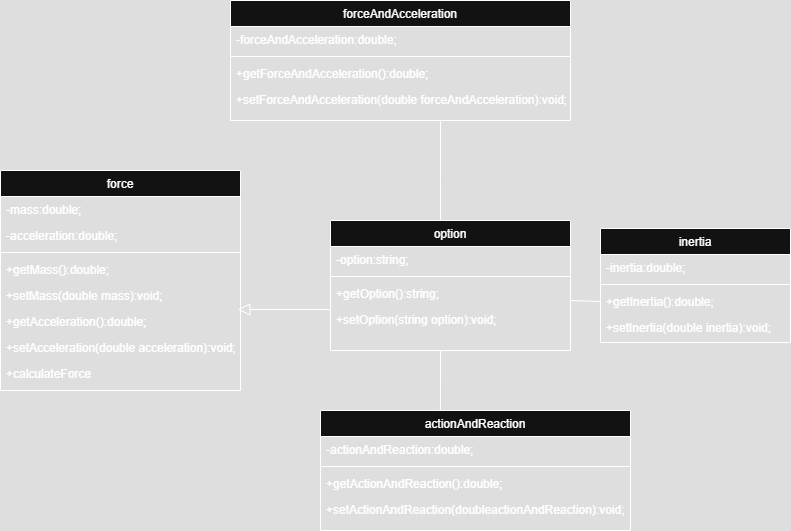

The diagram above was exported from draw.io. Its source (the exported page's mxGraphModel, read from the mxfile embedded in the PNG):
<mxGraphModel dx="874" dy="511" grid="1" gridSize="10" guides="1" tooltips="1" connect="1" arrows="1" fold="1" page="1" pageScale="1" pageWidth="827" pageHeight="1169" math="0" shadow="0">
  <root>
    <mxCell id="0" />
    <mxCell id="1" parent="0" />
    <mxCell id="uOFAJjLqvfQqRzstF-uf-18" value="inertia" style="swimlane;fontStyle=0;align=center;verticalAlign=top;childLayout=stackLayout;horizontal=1;startSize=26;horizontalStack=0;resizeParent=1;resizeLast=0;collapsible=1;marginBottom=0;rounded=0;shadow=0;strokeWidth=1;" parent="1" vertex="1">
      <mxGeometry x="620" y="838" width="190" height="114" as="geometry">
        <mxRectangle x="130" y="380" width="160" height="26" as="alternateBounds" />
      </mxGeometry>
    </mxCell>
    <mxCell id="uOFAJjLqvfQqRzstF-uf-19" value="-inertia:double;" style="text;align=left;verticalAlign=top;spacingLeft=4;spacingRight=4;overflow=hidden;rotatable=0;points=[[0,0.5],[1,0.5]];portConstraint=eastwest;rounded=0;shadow=0;html=0;" parent="uOFAJjLqvfQqRzstF-uf-18" vertex="1">
      <mxGeometry y="26" width="190" height="26" as="geometry" />
    </mxCell>
    <mxCell id="uOFAJjLqvfQqRzstF-uf-20" value="" style="line;html=1;strokeWidth=1;align=left;verticalAlign=middle;spacingTop=-1;spacingLeft=3;spacingRight=3;rotatable=0;labelPosition=right;points=[];portConstraint=eastwest;" parent="uOFAJjLqvfQqRzstF-uf-18" vertex="1">
      <mxGeometry y="52" width="190" height="8" as="geometry" />
    </mxCell>
    <mxCell id="uOFAJjLqvfQqRzstF-uf-21" value="+getInertia():double;" style="text;align=left;verticalAlign=top;spacingLeft=4;spacingRight=4;overflow=hidden;rotatable=0;points=[[0,0.5],[1,0.5]];portConstraint=eastwest;rounded=0;shadow=0;html=0;" parent="uOFAJjLqvfQqRzstF-uf-18" vertex="1">
      <mxGeometry y="60" width="190" height="26" as="geometry" />
    </mxCell>
    <mxCell id="uOFAJjLqvfQqRzstF-uf-22" value="+setInertia(double inertia):void;" style="text;align=left;verticalAlign=top;spacingLeft=4;spacingRight=4;overflow=hidden;rotatable=0;points=[[0,0.5],[1,0.5]];portConstraint=eastwest;rounded=0;shadow=0;html=0;" parent="uOFAJjLqvfQqRzstF-uf-18" vertex="1">
      <mxGeometry y="86" width="190" height="26" as="geometry" />
    </mxCell>
    <mxCell id="Omp7MMQ5awzNM3kw--7R-1" value="force" style="swimlane;fontStyle=0;align=center;verticalAlign=top;childLayout=stackLayout;horizontal=1;startSize=26;horizontalStack=0;resizeParent=1;resizeLast=0;collapsible=1;marginBottom=0;rounded=0;shadow=0;strokeWidth=1;" parent="1" vertex="1">
      <mxGeometry x="20" y="780" width="240" height="220" as="geometry">
        <mxRectangle x="130" y="380" width="160" height="26" as="alternateBounds" />
      </mxGeometry>
    </mxCell>
    <mxCell id="Omp7MMQ5awzNM3kw--7R-3" value="-mass:double;" style="text;align=left;verticalAlign=top;spacingLeft=4;spacingRight=4;overflow=hidden;rotatable=0;points=[[0,0.5],[1,0.5]];portConstraint=eastwest;rounded=0;shadow=0;html=0;" parent="Omp7MMQ5awzNM3kw--7R-1" vertex="1">
      <mxGeometry y="26" width="240" height="26" as="geometry" />
    </mxCell>
    <mxCell id="Omp7MMQ5awzNM3kw--7R-4" value="-acceleration:double;" style="text;align=left;verticalAlign=top;spacingLeft=4;spacingRight=4;overflow=hidden;rotatable=0;points=[[0,0.5],[1,0.5]];portConstraint=eastwest;rounded=0;shadow=0;html=0;" parent="Omp7MMQ5awzNM3kw--7R-1" vertex="1">
      <mxGeometry y="52" width="240" height="26" as="geometry" />
    </mxCell>
    <mxCell id="Omp7MMQ5awzNM3kw--7R-5" value="" style="line;html=1;strokeWidth=1;align=left;verticalAlign=middle;spacingTop=-1;spacingLeft=3;spacingRight=3;rotatable=0;labelPosition=right;points=[];portConstraint=eastwest;" parent="Omp7MMQ5awzNM3kw--7R-1" vertex="1">
      <mxGeometry y="78" width="240" height="8" as="geometry" />
    </mxCell>
    <mxCell id="Omp7MMQ5awzNM3kw--7R-8" value="+getMass():double;" style="text;align=left;verticalAlign=top;spacingLeft=4;spacingRight=4;overflow=hidden;rotatable=0;points=[[0,0.5],[1,0.5]];portConstraint=eastwest;rounded=0;shadow=0;html=0;" parent="Omp7MMQ5awzNM3kw--7R-1" vertex="1">
      <mxGeometry y="86" width="240" height="26" as="geometry" />
    </mxCell>
    <mxCell id="Omp7MMQ5awzNM3kw--7R-9" value="+setMass(double mass):void;" style="text;align=left;verticalAlign=top;spacingLeft=4;spacingRight=4;overflow=hidden;rotatable=0;points=[[0,0.5],[1,0.5]];portConstraint=eastwest;rounded=0;shadow=0;html=0;" parent="Omp7MMQ5awzNM3kw--7R-1" vertex="1">
      <mxGeometry y="112" width="240" height="26" as="geometry" />
    </mxCell>
    <mxCell id="Omp7MMQ5awzNM3kw--7R-10" value="+getAcceleration():double;" style="text;align=left;verticalAlign=top;spacingLeft=4;spacingRight=4;overflow=hidden;rotatable=0;points=[[0,0.5],[1,0.5]];portConstraint=eastwest;rounded=0;shadow=0;html=0;" parent="Omp7MMQ5awzNM3kw--7R-1" vertex="1">
      <mxGeometry y="138" width="240" height="26" as="geometry" />
    </mxCell>
    <mxCell id="Omp7MMQ5awzNM3kw--7R-11" value="+setAcceleration(double acceleration):void;" style="text;align=left;verticalAlign=top;spacingLeft=4;spacingRight=4;overflow=hidden;rotatable=0;points=[[0,0.5],[1,0.5]];portConstraint=eastwest;rounded=0;shadow=0;html=0;" parent="Omp7MMQ5awzNM3kw--7R-1" vertex="1">
      <mxGeometry y="164" width="240" height="26" as="geometry" />
    </mxCell>
    <mxCell id="Omp7MMQ5awzNM3kw--7R-35" value="+calculateForce" style="text;align=left;verticalAlign=top;spacingLeft=4;spacingRight=4;overflow=hidden;rotatable=0;points=[[0,0.5],[1,0.5]];portConstraint=eastwest;rounded=0;shadow=0;html=0;" parent="Omp7MMQ5awzNM3kw--7R-1" vertex="1">
      <mxGeometry y="190" width="240" height="26" as="geometry" />
    </mxCell>
    <mxCell id="Omp7MMQ5awzNM3kw--7R-12" value="forceAndAcceleration" style="swimlane;fontStyle=0;align=center;verticalAlign=top;childLayout=stackLayout;horizontal=1;startSize=26;horizontalStack=0;resizeParent=1;resizeLast=0;collapsible=1;marginBottom=0;rounded=0;shadow=0;strokeWidth=1;" parent="1" vertex="1">
      <mxGeometry x="250" y="610" width="340" height="120" as="geometry">
        <mxRectangle x="130" y="380" width="160" height="26" as="alternateBounds" />
      </mxGeometry>
    </mxCell>
    <mxCell id="Omp7MMQ5awzNM3kw--7R-14" value="-forceAndAcceleration:double;" style="text;align=left;verticalAlign=top;spacingLeft=4;spacingRight=4;overflow=hidden;rotatable=0;points=[[0,0.5],[1,0.5]];portConstraint=eastwest;rounded=0;shadow=0;html=0;" parent="Omp7MMQ5awzNM3kw--7R-12" vertex="1">
      <mxGeometry y="26" width="340" height="26" as="geometry" />
    </mxCell>
    <mxCell id="Omp7MMQ5awzNM3kw--7R-16" value="" style="line;html=1;strokeWidth=1;align=left;verticalAlign=middle;spacingTop=-1;spacingLeft=3;spacingRight=3;rotatable=0;labelPosition=right;points=[];portConstraint=eastwest;" parent="Omp7MMQ5awzNM3kw--7R-12" vertex="1">
      <mxGeometry y="52" width="340" height="8" as="geometry" />
    </mxCell>
    <mxCell id="Omp7MMQ5awzNM3kw--7R-17" value="+getForceAndAcceleration():double;" style="text;align=left;verticalAlign=top;spacingLeft=4;spacingRight=4;overflow=hidden;rotatable=0;points=[[0,0.5],[1,0.5]];portConstraint=eastwest;rounded=0;shadow=0;html=0;" parent="Omp7MMQ5awzNM3kw--7R-12" vertex="1">
      <mxGeometry y="60" width="340" height="26" as="geometry" />
    </mxCell>
    <mxCell id="Omp7MMQ5awzNM3kw--7R-18" value="+setForceAndAcceleration(double forceAndAcceleration):void;" style="text;align=left;verticalAlign=top;spacingLeft=4;spacingRight=4;overflow=hidden;rotatable=0;points=[[0,0.5],[1,0.5]];portConstraint=eastwest;rounded=0;shadow=0;html=0;" parent="Omp7MMQ5awzNM3kw--7R-12" vertex="1">
      <mxGeometry y="86" width="340" height="26" as="geometry" />
    </mxCell>
    <mxCell id="Omp7MMQ5awzNM3kw--7R-19" value="actionAndReaction" style="swimlane;fontStyle=0;align=center;verticalAlign=top;childLayout=stackLayout;horizontal=1;startSize=26;horizontalStack=0;resizeParent=1;resizeLast=0;collapsible=1;marginBottom=0;rounded=0;shadow=0;strokeWidth=1;" parent="1" vertex="1">
      <mxGeometry x="340" y="1020" width="310" height="120" as="geometry">
        <mxRectangle x="130" y="380" width="160" height="26" as="alternateBounds" />
      </mxGeometry>
    </mxCell>
    <mxCell id="Omp7MMQ5awzNM3kw--7R-22" value="-actionAndReaction:double;" style="text;align=left;verticalAlign=top;spacingLeft=4;spacingRight=4;overflow=hidden;rotatable=0;points=[[0,0.5],[1,0.5]];portConstraint=eastwest;rounded=0;shadow=0;html=0;" parent="Omp7MMQ5awzNM3kw--7R-19" vertex="1">
      <mxGeometry y="26" width="310" height="26" as="geometry" />
    </mxCell>
    <mxCell id="Omp7MMQ5awzNM3kw--7R-23" value="" style="line;html=1;strokeWidth=1;align=left;verticalAlign=middle;spacingTop=-1;spacingLeft=3;spacingRight=3;rotatable=0;labelPosition=right;points=[];portConstraint=eastwest;" parent="Omp7MMQ5awzNM3kw--7R-19" vertex="1">
      <mxGeometry y="52" width="310" height="8" as="geometry" />
    </mxCell>
    <mxCell id="Omp7MMQ5awzNM3kw--7R-24" value="+getActionAndReaction():double;" style="text;align=left;verticalAlign=top;spacingLeft=4;spacingRight=4;overflow=hidden;rotatable=0;points=[[0,0.5],[1,0.5]];portConstraint=eastwest;rounded=0;shadow=0;html=0;" parent="Omp7MMQ5awzNM3kw--7R-19" vertex="1">
      <mxGeometry y="60" width="310" height="26" as="geometry" />
    </mxCell>
    <mxCell id="Omp7MMQ5awzNM3kw--7R-25" value="+setActionAndReaction(doubleactionAndReaction):void;" style="text;align=left;verticalAlign=top;spacingLeft=4;spacingRight=4;overflow=hidden;rotatable=0;points=[[0,0.5],[1,0.5]];portConstraint=eastwest;rounded=0;shadow=0;html=0;" parent="Omp7MMQ5awzNM3kw--7R-19" vertex="1">
      <mxGeometry y="86" width="310" height="26" as="geometry" />
    </mxCell>
    <mxCell id="TAG18ZaHpnAcuf1bacrS-1" value="option&#10;" style="swimlane;fontStyle=0;align=center;verticalAlign=top;childLayout=stackLayout;horizontal=1;startSize=26;horizontalStack=0;resizeParent=1;resizeLast=0;collapsible=1;marginBottom=0;rounded=0;shadow=0;strokeWidth=1;" parent="1" vertex="1">
      <mxGeometry x="350" y="830" width="240" height="130" as="geometry">
        <mxRectangle x="130" y="380" width="160" height="26" as="alternateBounds" />
      </mxGeometry>
    </mxCell>
    <mxCell id="TAG18ZaHpnAcuf1bacrS-2" value="-option:string;" style="text;align=left;verticalAlign=top;spacingLeft=4;spacingRight=4;overflow=hidden;rotatable=0;points=[[0,0.5],[1,0.5]];portConstraint=eastwest;rounded=0;shadow=0;html=0;" parent="TAG18ZaHpnAcuf1bacrS-1" vertex="1">
      <mxGeometry y="26" width="240" height="26" as="geometry" />
    </mxCell>
    <mxCell id="TAG18ZaHpnAcuf1bacrS-5" value="" style="line;html=1;strokeWidth=1;align=left;verticalAlign=middle;spacingTop=-1;spacingLeft=3;spacingRight=3;rotatable=0;labelPosition=right;points=[];portConstraint=eastwest;" parent="TAG18ZaHpnAcuf1bacrS-1" vertex="1">
      <mxGeometry y="52" width="240" height="8" as="geometry" />
    </mxCell>
    <mxCell id="TAG18ZaHpnAcuf1bacrS-6" value="+getOption():string;" style="text;align=left;verticalAlign=top;spacingLeft=4;spacingRight=4;overflow=hidden;rotatable=0;points=[[0,0.5],[1,0.5]];portConstraint=eastwest;rounded=0;shadow=0;html=0;" parent="TAG18ZaHpnAcuf1bacrS-1" vertex="1">
      <mxGeometry y="60" width="240" height="26" as="geometry" />
    </mxCell>
    <mxCell id="TAG18ZaHpnAcuf1bacrS-7" value="+setOption(string option):void;" style="text;align=left;verticalAlign=top;spacingLeft=4;spacingRight=4;overflow=hidden;rotatable=0;points=[[0,0.5],[1,0.5]];portConstraint=eastwest;rounded=0;shadow=0;html=0;" parent="TAG18ZaHpnAcuf1bacrS-1" vertex="1">
      <mxGeometry y="86" width="240" height="26" as="geometry" />
    </mxCell>
    <mxCell id="TAG18ZaHpnAcuf1bacrS-15" value="" style="endArrow=block;endSize=10;endFill=0;shadow=0;strokeWidth=1;rounded=0;curved=0;edgeStyle=elbowEdgeStyle;elbow=vertical;entryX=0.989;entryY=0.025;entryDx=0;entryDy=0;entryPerimeter=0;" parent="1" target="Omp7MMQ5awzNM3kw--7R-10" edge="1">
      <mxGeometry width="160" relative="1" as="geometry">
        <mxPoint x="349" y="920" as="sourcePoint" />
        <mxPoint x="270" y="930" as="targetPoint" />
        <Array as="points" />
      </mxGeometry>
    </mxCell>
    <mxCell id="xzqiNfEwbpdD7aeyA0A2-1" value="" style="endArrow=none;html=1;rounded=0;" edge="1" parent="1">
      <mxGeometry width="50" height="50" relative="1" as="geometry">
        <mxPoint x="460" y="830" as="sourcePoint" />
        <mxPoint x="460" y="730" as="targetPoint" />
        <Array as="points">
          <mxPoint x="460" y="793" />
        </Array>
      </mxGeometry>
    </mxCell>
    <mxCell id="xzqiNfEwbpdD7aeyA0A2-2" value="" style="endArrow=none;html=1;rounded=0;entryX=0;entryY=0.5;entryDx=0;entryDy=0;" edge="1" parent="1" target="uOFAJjLqvfQqRzstF-uf-21">
      <mxGeometry width="50" height="50" relative="1" as="geometry">
        <mxPoint x="590" y="910" as="sourcePoint" />
        <mxPoint x="640" y="860" as="targetPoint" />
      </mxGeometry>
    </mxCell>
    <mxCell id="xzqiNfEwbpdD7aeyA0A2-3" value="" style="endArrow=none;html=1;rounded=0;exitX=0.387;exitY=0;exitDx=0;exitDy=0;exitPerimeter=0;" edge="1" parent="1" source="Omp7MMQ5awzNM3kw--7R-19">
      <mxGeometry width="50" height="50" relative="1" as="geometry">
        <mxPoint x="460" y="1010" as="sourcePoint" />
        <mxPoint x="460" y="960" as="targetPoint" />
      </mxGeometry>
    </mxCell>
  </root>
</mxGraphModel>